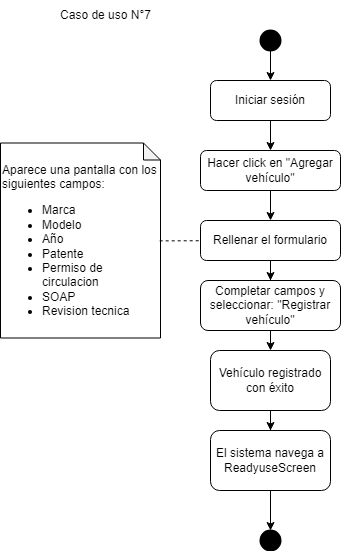

The diagram above was exported from draw.io. Its source (the exported page's mxGraphModel, read from the mxfile embedded in the PNG):
<mxGraphModel dx="2220" dy="763" grid="1" gridSize="10" guides="1" tooltips="1" connect="1" arrows="1" fold="1" page="1" pageScale="1" pageWidth="827" pageHeight="1169" math="0" shadow="0">
  <root>
    <mxCell id="Vvu318t3SBRmLDArxSL2-0" />
    <mxCell id="Vvu318t3SBRmLDArxSL2-1" parent="Vvu318t3SBRmLDArxSL2-0" />
    <mxCell id="Vvu318t3SBRmLDArxSL2-2" style="edgeStyle=orthogonalEdgeStyle;rounded=0;orthogonalLoop=1;jettySize=auto;html=1;" edge="1" parent="Vvu318t3SBRmLDArxSL2-1" source="Vvu318t3SBRmLDArxSL2-3" target="Vvu318t3SBRmLDArxSL2-5">
      <mxGeometry relative="1" as="geometry" />
    </mxCell>
    <mxCell id="Vvu318t3SBRmLDArxSL2-3" value="Iniciar sesión" style="rounded=1;whiteSpace=wrap;html=1;fontSize=12;glass=0;strokeWidth=1;shadow=0;" vertex="1" parent="Vvu318t3SBRmLDArxSL2-1">
      <mxGeometry x="160" y="80" width="120" height="40" as="geometry" />
    </mxCell>
    <mxCell id="Vvu318t3SBRmLDArxSL2-4" value="" style="edgeStyle=orthogonalEdgeStyle;rounded=0;orthogonalLoop=1;jettySize=auto;html=1;" edge="1" parent="Vvu318t3SBRmLDArxSL2-1" source="Vvu318t3SBRmLDArxSL2-5" target="Vvu318t3SBRmLDArxSL2-19">
      <mxGeometry relative="1" as="geometry" />
    </mxCell>
    <mxCell id="Vvu318t3SBRmLDArxSL2-5" value="Hacer click en &quot;Agregar vehículo&quot;" style="rounded=1;whiteSpace=wrap;html=1;fontSize=12;glass=0;strokeWidth=1;shadow=0;" vertex="1" parent="Vvu318t3SBRmLDArxSL2-1">
      <mxGeometry x="150" y="150" width="140" height="40" as="geometry" />
    </mxCell>
    <mxCell id="Vvu318t3SBRmLDArxSL2-13" value="Caso de uso N°7" style="text;html=1;align=center;verticalAlign=middle;resizable=0;points=[];autosize=1;strokeColor=none;fillColor=none;" vertex="1" parent="Vvu318t3SBRmLDArxSL2-1">
      <mxGeometry width="110" height="30" as="geometry" />
    </mxCell>
    <mxCell id="Vvu318t3SBRmLDArxSL2-14" style="edgeStyle=orthogonalEdgeStyle;rounded=0;orthogonalLoop=1;jettySize=auto;html=1;entryX=0.5;entryY=0;entryDx=0;entryDy=0;" edge="1" parent="Vvu318t3SBRmLDArxSL2-1" source="Vvu318t3SBRmLDArxSL2-15" target="Vvu318t3SBRmLDArxSL2-3">
      <mxGeometry relative="1" as="geometry" />
    </mxCell>
    <mxCell id="Vvu318t3SBRmLDArxSL2-15" value="" style="strokeWidth=2;html=1;shape=mxgraph.flowchart.start_2;whiteSpace=wrap;fillColor=#000000;" vertex="1" parent="Vvu318t3SBRmLDArxSL2-1">
      <mxGeometry x="210" y="30" width="20" height="20" as="geometry" />
    </mxCell>
    <mxCell id="Bw0KCkEiES5LkLkBKqvP-1" value="" style="edgeStyle=orthogonalEdgeStyle;rounded=0;orthogonalLoop=1;jettySize=auto;html=1;" edge="1" parent="Vvu318t3SBRmLDArxSL2-1" source="Vvu318t3SBRmLDArxSL2-17" target="Bw0KCkEiES5LkLkBKqvP-0">
      <mxGeometry relative="1" as="geometry" />
    </mxCell>
    <mxCell id="Vvu318t3SBRmLDArxSL2-17" value="Vehículo registrado con éxito" style="whiteSpace=wrap;html=1;rounded=1;glass=0;strokeWidth=1;shadow=0;" vertex="1" parent="Vvu318t3SBRmLDArxSL2-1">
      <mxGeometry x="160" y="350" width="120" height="60" as="geometry" />
    </mxCell>
    <mxCell id="Vvu318t3SBRmLDArxSL2-18" value="" style="edgeStyle=orthogonalEdgeStyle;rounded=0;orthogonalLoop=1;jettySize=auto;html=1;" edge="1" parent="Vvu318t3SBRmLDArxSL2-1" source="Vvu318t3SBRmLDArxSL2-19" target="Vvu318t3SBRmLDArxSL2-23">
      <mxGeometry relative="1" as="geometry" />
    </mxCell>
    <mxCell id="Vvu318t3SBRmLDArxSL2-19" value="Rellenar el formulario" style="whiteSpace=wrap;html=1;rounded=1;glass=0;strokeWidth=1;shadow=0;" vertex="1" parent="Vvu318t3SBRmLDArxSL2-1">
      <mxGeometry x="150" y="220" width="140" height="40" as="geometry" />
    </mxCell>
    <mxCell id="Vvu318t3SBRmLDArxSL2-20" value="&lt;br&gt;&lt;p&gt; Aparece una pantalla con los siguientes campos:&lt;/p&gt;&lt;p&gt;&lt;/p&gt;&lt;ul&gt;&lt;li&gt;Marca&lt;/li&gt;&lt;li&gt;Modelo&lt;/li&gt;&lt;li&gt;Año&lt;/li&gt;&lt;li&gt;Patente&lt;/li&gt;&lt;li&gt;Permiso de circulacion&lt;/li&gt;&lt;li&gt;SOAP&lt;/li&gt;&lt;li&gt;Revision tecnica&lt;/li&gt;&lt;/ul&gt;&lt;p&gt;&lt;/p&gt;&lt;div&gt;&lt;br&gt;&lt;/div&gt;" style="shape=note;whiteSpace=wrap;html=1;backgroundOutline=1;darkOpacity=0.05;size=17;align=left;" vertex="1" parent="Vvu318t3SBRmLDArxSL2-1">
      <mxGeometry x="-50" y="142.5" width="160" height="195" as="geometry" />
    </mxCell>
    <mxCell id="Vvu318t3SBRmLDArxSL2-21" value="" style="endArrow=none;dashed=1;html=1;rounded=0;exitX=0.995;exitY=0.502;exitDx=0;exitDy=0;exitPerimeter=0;" edge="1" parent="Vvu318t3SBRmLDArxSL2-1" source="Vvu318t3SBRmLDArxSL2-20" target="Vvu318t3SBRmLDArxSL2-19">
      <mxGeometry width="50" height="50" relative="1" as="geometry">
        <mxPoint x="240" y="200" as="sourcePoint" />
        <mxPoint x="290" y="150" as="targetPoint" />
      </mxGeometry>
    </mxCell>
    <mxCell id="Vvu318t3SBRmLDArxSL2-22" style="edgeStyle=orthogonalEdgeStyle;rounded=0;orthogonalLoop=1;jettySize=auto;html=1;entryX=0.5;entryY=0;entryDx=0;entryDy=0;" edge="1" parent="Vvu318t3SBRmLDArxSL2-1" source="Vvu318t3SBRmLDArxSL2-23">
      <mxGeometry relative="1" as="geometry">
        <mxPoint x="220" y="350" as="targetPoint" />
      </mxGeometry>
    </mxCell>
    <mxCell id="Vvu318t3SBRmLDArxSL2-23" value="Completar campos y seleccionar: &quot;Registrar vehículo&lt;span style=&quot;background-color: initial;&quot;&gt;&quot;&lt;/span&gt;" style="whiteSpace=wrap;html=1;rounded=1;glass=0;strokeWidth=1;shadow=0;" vertex="1" parent="Vvu318t3SBRmLDArxSL2-1">
      <mxGeometry x="150" y="280" width="140" height="50" as="geometry" />
    </mxCell>
    <mxCell id="Bw0KCkEiES5LkLkBKqvP-0" value="El sistema navega a ReadyuseScreen" style="whiteSpace=wrap;html=1;rounded=1;glass=0;strokeWidth=1;shadow=0;" vertex="1" parent="Vvu318t3SBRmLDArxSL2-1">
      <mxGeometry x="160" y="430" width="120" height="60" as="geometry" />
    </mxCell>
    <mxCell id="Bw0KCkEiES5LkLkBKqvP-2" value="" style="strokeWidth=2;html=1;shape=mxgraph.flowchart.start_2;whiteSpace=wrap;fillColor=#000000;" vertex="1" parent="Vvu318t3SBRmLDArxSL2-1">
      <mxGeometry x="210" y="530" width="20" height="20" as="geometry" />
    </mxCell>
    <mxCell id="Bw0KCkEiES5LkLkBKqvP-3" style="edgeStyle=orthogonalEdgeStyle;rounded=0;orthogonalLoop=1;jettySize=auto;html=1;entryX=0.5;entryY=0;entryDx=0;entryDy=0;entryPerimeter=0;" edge="1" parent="Vvu318t3SBRmLDArxSL2-1" source="Bw0KCkEiES5LkLkBKqvP-0" target="Bw0KCkEiES5LkLkBKqvP-2">
      <mxGeometry relative="1" as="geometry" />
    </mxCell>
  </root>
</mxGraphModel>